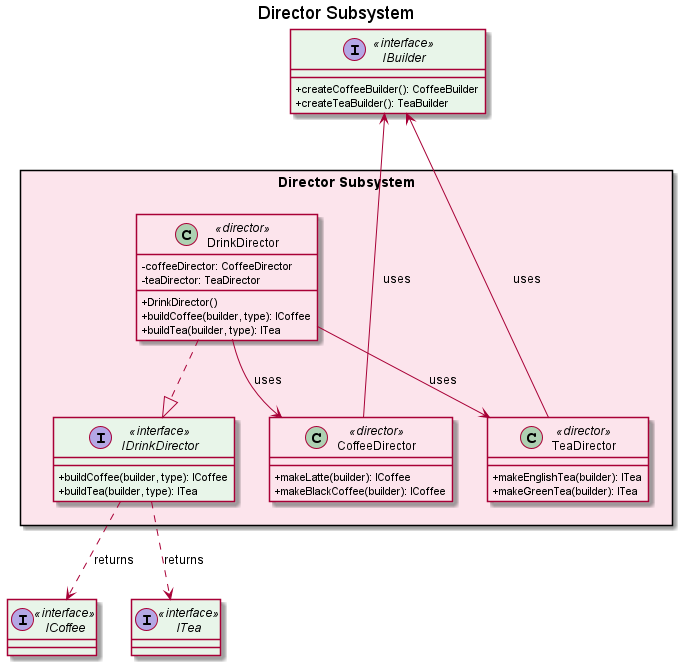

The diagram above was rendered by PlantUML. Its source (embedded in the PNG):
@startuml Director Subsystem

' ==================== Color Definitions ====================
!define DIRECTOR_COLOR #FCE4EC
!define INTERFACE_COLOR #E8F5E9

skinparam classAttributeIconSize 0
skinparam class {
    BackgroundColor<<director>> DIRECTOR_COLOR
    BackgroundColor<<interface>> INTERFACE_COLOR
}

title Director Subsystem

together {
    ' External interfaces (from other subsystems) - positioned above
    interface IBuilder <<interface>> {
        +createCoffeeBuilder(): CoffeeBuilder
        +createTeaBuilder(): TeaBuilder
    }
}

together {
    interface ICoffee <<interface>>
    interface ITea <<interface>>
}

package "Director Subsystem" <<Rectangle>> #FCE4EC {
    
    ' Interface (exposed to other subsystems)
    interface IDrinkDirector <<interface>> {
        +buildCoffee(builder, type): ICoffee
        +buildTea(builder, type): ITea
    }
    
    ' Implementation
    class DrinkDirector <<director>> {
        -coffeeDirector: CoffeeDirector
        -teaDirector: TeaDirector
        +DrinkDirector()
        +buildCoffee(builder, type): ICoffee
        +buildTea(builder, type): ITea
    }
    
    ' Internal components
    class CoffeeDirector <<director>> {
        +makeLatte(builder): ICoffee
        +makeBlackCoffee(builder): ICoffee
    }
    
    class TeaDirector <<director>> {
        +makeEnglishTea(builder): ITea
        +makeGreenTea(builder): ITea
    }
    
    DrinkDirector ..|> IDrinkDirector
    DrinkDirector --> CoffeeDirector : uses
    DrinkDirector --> TeaDirector : uses
    
}

' Layout hints
IBuilder -[hidden]down- "Director Subsystem"

' Relationships
CoffeeDirector -up-> IBuilder : uses
TeaDirector -up-> IBuilder : uses
IDrinkDirector ..> ICoffee : returns
IDrinkDirector ..> ITea : returns

@enduml